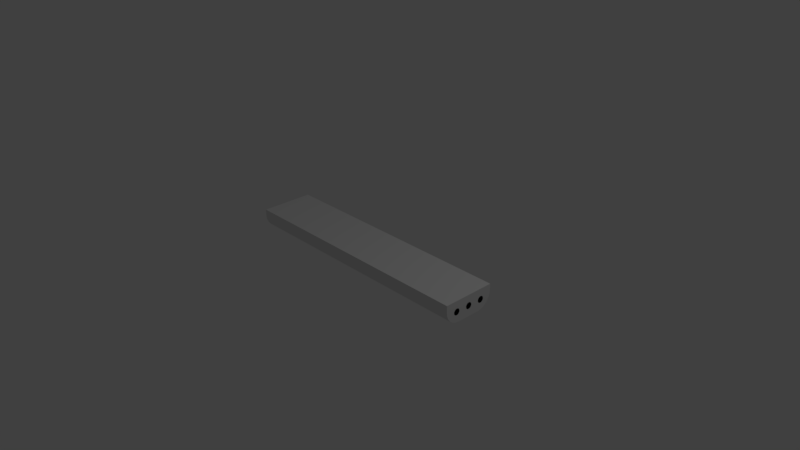# Source: n_on3.blend  (saved by Blender 2.79.0; exported with 4.5.12 LTS)
import bpy
from mathutils import Matrix  # noqa: F401  (used for matrix-valued properties, if any)

bpy.ops.wm.read_factory_settings(use_empty=True)
scene = bpy.context.scene
scene.name = 'Scene'

# ---- collections
col_collection_1 = bpy.data.collections.new('Collection 1'); scene.collection.children.link(col_collection_1)

# ---- world
world_world = bpy.data.worlds.new('World'); scene.world = world_world
world_world.color = (0.05088, 0.05088, 0.05088)
world_world.use_sun_shadow = False
world_world.sun_shadow_jitter_overblur = 0.0
world_world.cycles.sampling_method = 'MANUAL'

# ---- cameras
cam_camera = bpy.data.cameras.new('Camera')
cam_camera.clip_end = 100.0
cam_camera.lens = 35.0
cam_camera.sensor_width = 32.0
cam_camera.sensor_height = 18.0
cam_camera.ortho_scale = 7.314
cam_camera.dof.focus_distance = 0.0
cam_camera.dof.aperture_fstop = 128.0

# ---- lights
light_lamp = bpy.data.lights.new('Lamp', 'POINT')
light_lamp.transmission_factor = 0.0
light_lamp.cutoff_distance = 30.0
light_lamp.energy = 100.0
light_lamp.shadow_buffer_clip_start = 1.001
light_lamp.shadow_soft_size = 0.1
light_lamp.shadow_maximum_resolution = 0.006
light_lamp.use_absolute_resolution = True

# ---- meshes
me_cube_001 = bpy.data.meshes.new('Cube.001')
me_cube_001.from_pydata([(-1.735, -0.3653, 0.1468), (-1.735, 0.3653, 0.1468), (1.735, -0.3653, 0.1468), (1.735, 0.3653, 0.1468), (-1.735, -0.1595, -0.1468), (-1.735, -0.3653, 0.05907), (-1.735, -0.2128, -0.1398), (-1.735, -0.2624, -0.1192), (-1.735, -0.3051, -0.0865), (-1.735, -0.3378, -0.04387), (-1.735, -0.3583, 0.005783), (-1.735, 0.3653, 0.05907), (-1.735, 0.1595, -0.1468), (-1.735, 0.3583, 0.005783), (-1.735, 0.3378, -0.04387), (-1.735, 0.3051, -0.0865), (-1.735, 0.2624, -0.1192), (-1.735, 0.2128, -0.1398), (1.735, -0.3653, 0.05907), (1.735, -0.1595, -0.1468), (1.735, -0.3583, 0.005783), (1.735, -0.3378, -0.04387), (1.735, -0.3051, -0.0865), (1.735, -0.2624, -0.1192), (1.735, -0.2128, -0.1398), (1.735, 0.1595, -0.1468), (1.735, 0.3653, 0.05907), (1.735, 0.2128, -0.1398), (1.735, 0.2624, -0.1192), (1.735, 0.3051, -0.0865), (1.735, 0.3378, -0.04387), (1.735, 0.3583, 0.005783), (1.712, 0.0371, -1.421e-08), (-1.712, 0.0371, -9.69e-09), (-1.712, -0.1618, -9.69e-09), (1.712, -0.1618, -1.421e-08), (-1.712, -0.1625, -0.007401), (1.712, -0.1625, -0.007401), (-1.712, -0.1647, -0.01452), (1.712, -0.1647, -0.01452), (-1.712, -0.1682, -0.02108), (1.712, -0.1682, -0.02108), (-1.712, -0.1729, -0.02682), (1.712, -0.1729, -0.02682), (-1.712, -0.1787, -0.03154), (1.712, -0.1787, -0.03154), (-1.712, -0.1852, -0.03505), (1.712, -0.1852, -0.03505), (-1.712, -0.1923, -0.03721), (1.712, -0.1923, -0.03721), (-1.712, -0.1997, -0.03793), (1.712, -0.1997, -0.03793), (-1.712, -0.2071, -0.03721), (1.712, -0.2071, -0.03721), (-1.712, -0.2142, -0.03505), (1.712, -0.2142, -0.03505), (-1.712, -0.2208, -0.03154), (1.712, -0.2208, -0.03154), (-1.712, -0.2266, -0.02682), (1.712, -0.2266, -0.02682), (-1.712, -0.2313, -0.02108), (1.712, -0.2313, -0.02108), (-1.712, -0.2348, -0.01452), (1.712, -0.2348, -0.01452), (-1.712, -0.2369, -0.007401), (1.712, -0.2369, -0.007401), (-1.712, -0.2377, -9.69e-09), (1.712, -0.2377, -1.195e-08), (-1.712, -0.2369, 0.007401), (1.712, -0.2369, 0.007401), (-1.712, -0.2348, 0.01452), (1.712, -0.2348, 0.01452), (-1.712, -0.2313, 0.02108), (1.712, -0.2313, 0.02108), (-1.712, -0.2266, 0.02682), (1.712, -0.2266, 0.02682), (-1.712, -0.2208, 0.03154), (1.712, -0.2208, 0.03154), (-1.712, -0.2142, 0.03505), (1.712, -0.2142, 0.03505), (-1.712, -0.2071, 0.03721), (1.712, -0.2071, 0.03721), (-1.712, -0.1997, 0.03793), (1.712, -0.1997, 0.03793), (-1.712, -0.1923, 0.03721), (1.712, -0.1923, 0.03721), (-1.712, -0.1852, 0.03505), (1.712, -0.1852, 0.03505), (-1.712, -0.1787, 0.03154), (1.712, -0.1787, 0.03154), (-1.712, -0.1729, 0.02682), (1.712, -0.1729, 0.02682), (-1.712, -0.1682, 0.02108), (1.712, -0.1682, 0.02108), (-1.712, -0.1647, 0.01452), (1.712, -0.1647, 0.01452), (-1.712, -0.1625, 0.007401), (1.712, -0.1625, 0.007401), (-1.712, 0.03637, -0.007401), (1.712, 0.03637, -0.007401), (-1.712, 0.03421, -0.01452), (1.712, 0.03421, -0.01452), (-1.712, 0.03071, -0.02108), (1.712, 0.03071, -0.02108), (-1.712, 0.02599, -0.02682), (1.712, 0.02599, -0.02682), (-1.712, 0.02024, -0.03154), (1.712, 0.02024, -0.03154), (-1.712, 0.01368, -0.03505), (1.712, 0.01368, -0.03505), (-1.712, 0.006566, -0.03721), (1.712, 0.006566, -0.03721), (-1.712, -0.0008343, -0.03793), (1.712, -0.0008343, -0.03793), (-1.712, -0.008235, -0.03721), (1.712, -0.008235, -0.03721), (-1.712, -0.01535, -0.03505), (1.712, -0.01535, -0.03505), (-1.712, -0.02191, -0.03154), (1.712, -0.02191, -0.03154), (-1.712, -0.02766, -0.02682), (1.712, -0.02766, -0.02682), (-1.712, -0.03238, -0.02108), (1.712, -0.03238, -0.02108), (-1.712, -0.03588, -0.01452), (1.712, -0.03588, -0.01452), (-1.712, -0.03804, -0.007401), (1.712, -0.03804, -0.007401), (-1.712, -0.03877, -9.69e-09), (1.712, -0.03877, -1.195e-08), (-1.712, -0.03804, 0.007401), (1.712, -0.03804, 0.007401), (-1.712, -0.03588, 0.01452), (1.712, -0.03588, 0.01452), (-1.712, -0.03238, 0.02108), (1.712, -0.03238, 0.02108), (-1.712, -0.02766, 0.02682), (1.712, -0.02766, 0.02682), (-1.712, -0.02191, 0.03154), (1.712, -0.02191, 0.03154), (-1.712, -0.01535, 0.03505), (1.712, -0.01535, 0.03505), (-1.712, -0.008235, 0.03721), (1.712, -0.008235, 0.03721), (-1.712, -0.0008343, 0.03793), (1.712, -0.0008343, 0.03793), (-1.712, 0.006566, 0.03721), (1.712, 0.006566, 0.03721), (-1.712, 0.01368, 0.03505), (1.712, 0.01368, 0.03505), (-1.712, 0.02024, 0.03154), (1.712, 0.02024, 0.03154), (-1.712, 0.02599, 0.02682), (1.712, 0.02599, 0.02682), (-1.712, 0.03071, 0.02108), (1.712, 0.03071, 0.02108), (-1.712, 0.03421, 0.01452), (1.712, 0.03421, 0.01452), (-1.712, 0.03637, 0.007401), (1.712, 0.03637, 0.007401), (1.712, 0.2397, -1.421e-08), (-1.712, 0.2397, -9.69e-09), (-1.712, 0.239, -0.007401), (1.712, 0.239, -0.007401), (-1.712, 0.2369, -0.01452), (1.712, 0.2369, -0.01452), (-1.712, 0.2334, -0.02108), (1.712, 0.2334, -0.02108), (-1.712, 0.2286, -0.02682), (1.712, 0.2286, -0.02682), (-1.712, 0.2229, -0.03154), (1.712, 0.2229, -0.03154), (-1.712, 0.2163, -0.03505), (1.712, 0.2163, -0.03505), (-1.712, 0.2092, -0.03721), (1.712, 0.2092, -0.03721), (-1.712, 0.2018, -0.03793), (1.712, 0.2018, -0.03793), (-1.712, 0.1944, -0.03721), (1.712, 0.1944, -0.03721), (-1.712, 0.1873, -0.03505), (1.712, 0.1873, -0.03505), (-1.712, 0.1807, -0.03154), (1.712, 0.1807, -0.03154), (-1.712, 0.175, -0.02682), (1.712, 0.175, -0.02682), (-1.712, 0.1703, -0.02108), (1.712, 0.1703, -0.02108), (-1.712, 0.1668, -0.01452), (1.712, 0.1668, -0.01452), (-1.712, 0.1646, -0.007401), (1.712, 0.1646, -0.007401), (-1.712, 0.1639, -9.69e-09), (1.712, 0.1639, -1.195e-08), (-1.712, 0.1646, 0.007401), (1.712, 0.1646, 0.007401), (-1.712, 0.1668, 0.01452), (1.712, 0.1668, 0.01452), (-1.712, 0.1703, 0.02108), (1.712, 0.1703, 0.02108), (-1.712, 0.175, 0.02682), (1.712, 0.175, 0.02682), (-1.712, 0.1807, 0.03154), (1.712, 0.1807, 0.03154), (-1.712, 0.1873, 0.03505), (1.712, 0.1873, 0.03505), (-1.712, 0.1944, 0.03721), (1.712, 0.1944, 0.03721), (-1.712, 0.2018, 0.03793), (1.712, 0.2018, 0.03793), (-1.712, 0.2092, 0.03721), (1.712, 0.2092, 0.03721), (-1.712, 0.2163, 0.03505), (1.712, 0.2163, 0.03505), (-1.712, 0.2229, 0.03154), (1.712, 0.2229, 0.03154), (-1.712, 0.2286, 0.02682), (1.712, 0.2286, 0.02682), (-1.712, 0.2334, 0.02108), (1.712, 0.2334, 0.02108), (-1.712, 0.2369, 0.01452), (1.712, 0.2369, 0.01452), (-1.712, 0.239, 0.007401), (1.712, 0.239, 0.007401), (1.735, 0.0436, 0.008672), (1.703, 0.0436, 0.008672), (1.735, 0.04107, 0.01701), (1.703, 0.04107, 0.01701), (1.735, 0.03696, 0.0247), (1.703, 0.03696, 0.0247), (1.735, 0.03143, 0.03143), (1.703, 0.03143, 0.03143), (1.735, 0.0247, 0.03696), (1.703, 0.0247, 0.03696), (1.735, 0.01701, 0.04107), (1.703, 0.01701, 0.04107), (1.735, 0.008672, 0.0436), (1.703, 0.008672, 0.0436), (1.735, 3.281e-07, 0.04445), (1.703, 3.162e-07, 0.04445), (1.735, -0.008672, 0.0436), (1.703, -0.008672, 0.0436), (1.735, -0.01701, 0.04107), (1.703, -0.01701, 0.04107), (1.735, -0.0247, 0.03696), (1.703, -0.0247, 0.03696), (1.735, -0.03143, 0.03143), (1.703, -0.03143, 0.03143), (1.735, -0.03696, 0.0247), (1.703, -0.03696, 0.0247), (1.735, -0.04107, 0.01701), (1.703, -0.04107, 0.01701), (1.735, -0.0436, 0.008672), (1.703, -0.0436, 0.008672), (1.735, -0.04445, -1.376e-07), (1.703, -0.04445, -1.334e-07), (1.735, -0.0436, -0.008672), (1.703, -0.0436, -0.008672), (1.735, -0.04107, -0.01701), (1.703, -0.04107, -0.01701), (1.735, -0.03696, -0.0247), (1.703, -0.03696, -0.0247), (1.735, -0.03143, -0.03143), (1.703, -0.03143, -0.03143), (1.735, -0.0247, -0.03696), (1.703, -0.0247, -0.03696), (1.735, -0.01701, -0.04107), (1.703, -0.01701, -0.04107), (1.735, -0.008672, -0.0436), (1.703, -0.008672, -0.0436), (1.735, 3.005e-07, -0.04445), (1.703, 2.885e-07, -0.04445), (1.735, 0.008672, -0.0436), (1.703, 0.008672, -0.0436), (1.735, 0.01701, -0.04107), (1.703, 0.01701, -0.04107), (1.735, 0.0247, -0.03696), (1.703, 0.0247, -0.03696), (1.735, 0.03143, -0.03143), (1.703, 0.03143, -0.03143), (1.735, 0.03696, -0.0247), (1.703, 0.03696, -0.0247), (1.735, 0.04107, -0.01701), (1.703, 0.04107, -0.01701), (1.735, 0.0436, -0.008672), (1.703, 0.0436, -0.008672), (1.735, 0.04445, -1.251e-07), (1.703, 0.04445, -1.209e-07), (1.703, -0.1564, 0.008672), (1.735, -0.1564, 0.008672), (1.735, -0.1589, 0.01701), (1.703, -0.1589, 0.01701), (1.735, -0.163, 0.0247), (1.703, -0.163, 0.0247), (1.735, -0.1686, 0.03143), (1.703, -0.1686, 0.03143), (1.735, -0.1753, 0.03696), (1.703, -0.1753, 0.03696), (1.735, -0.183, 0.04107), (1.703, -0.183, 0.04107), (1.735, -0.1913, 0.0436), (1.703, -0.1913, 0.0436), (1.735, -0.2, 0.04445), (1.703, -0.2, 0.04445), (1.735, -0.2087, 0.0436), (1.703, -0.2087, 0.0436), (1.735, -0.217, 0.04107), (1.703, -0.217, 0.04107), (1.735, -0.2247, 0.03696), (1.703, -0.2247, 0.03696), (1.735, -0.2314, 0.03143), (1.703, -0.2314, 0.03143), (1.735, -0.237, 0.0247), (1.703, -0.237, 0.0247), (1.735, -0.2411, 0.01701), (1.703, -0.2411, 0.01701), (1.735, -0.2436, 0.008672), (1.703, -0.2436, 0.008672), (1.735, -0.2444, -1.376e-07), (1.703, -0.2444, -1.334e-07), (1.735, -0.2436, -0.008672), (1.703, -0.2436, -0.008672), (1.735, -0.2411, -0.01701), (1.703, -0.2411, -0.01701), (1.735, -0.237, -0.0247), (1.703, -0.237, -0.0247), (1.735, -0.2314, -0.03143), (1.703, -0.2314, -0.03143), (1.735, -0.2247, -0.03696), (1.703, -0.2247, -0.03696), (1.735, -0.217, -0.04107), (1.703, -0.217, -0.04107), (1.735, -0.2087, -0.0436), (1.703, -0.2087, -0.0436), (1.735, -0.2, -0.04445), (1.703, -0.2, -0.04445), (1.735, -0.1913, -0.0436), (1.703, -0.1913, -0.0436), (1.735, -0.183, -0.04107), (1.703, -0.183, -0.04107), (1.735, -0.1753, -0.03696), (1.703, -0.1753, -0.03696), (1.735, -0.1686, -0.03143), (1.703, -0.1686, -0.03143), (1.735, -0.163, -0.0247), (1.703, -0.163, -0.0247), (1.735, -0.1589, -0.01701), (1.703, -0.1589, -0.01701), (1.735, -0.1564, -0.008672), (1.703, -0.1564, -0.008672), (1.735, -0.1555, -1.251e-07), (1.703, -0.1555, -1.209e-07), (1.703, 0.2455, 0.008672), (1.735, 0.2455, 0.008672), (1.735, 0.2429, 0.01701), (1.703, 0.2429, 0.01701), (1.735, 0.2388, 0.0247), (1.703, 0.2388, 0.0247), (1.735, 0.2333, 0.03143), (1.703, 0.2333, 0.03143), (1.735, 0.2266, 0.03696), (1.703, 0.2266, 0.03696), (1.735, 0.2189, 0.04107), (1.703, 0.2189, 0.04107), (1.735, 0.2105, 0.0436), (1.703, 0.2105, 0.0436), (1.735, 0.2019, 0.04445), (1.703, 0.2019, 0.04445), (1.735, 0.1932, 0.0436), (1.703, 0.1932, 0.0436), (1.735, 0.1849, 0.04107), (1.703, 0.1849, 0.04107), (1.735, 0.1772, 0.03696), (1.703, 0.1772, 0.03696), (1.735, 0.1704, 0.03143), (1.703, 0.1704, 0.03143), (1.735, 0.1649, 0.0247), (1.703, 0.1649, 0.0247), (1.735, 0.1608, 0.01701), (1.703, 0.1608, 0.01701), (1.735, 0.1583, 0.008672), (1.703, 0.1583, 0.008672), (1.735, 0.1574, -1.376e-07), (1.703, 0.1574, -1.334e-07), (1.735, 0.1583, -0.008672), (1.703, 0.1583, -0.008672), (1.735, 0.1608, -0.01701), (1.703, 0.1608, -0.01701), (1.735, 0.1649, -0.0247), (1.703, 0.1649, -0.0247), (1.735, 0.1704, -0.03143), (1.703, 0.1704, -0.03143), (1.735, 0.1772, -0.03696), (1.703, 0.1772, -0.03696), (1.735, 0.1849, -0.04107), (1.703, 0.1849, -0.04107), (1.735, 0.1932, -0.0436), (1.703, 0.1932, -0.0436), (1.735, 0.2019, -0.04445), (1.703, 0.2019, -0.04445), (1.735, 0.2105, -0.0436), (1.703, 0.2105, -0.0436), (1.735, 0.2189, -0.04107), (1.703, 0.2189, -0.04107), (1.735, 0.2266, -0.03696), (1.703, 0.2266, -0.03696), (1.735, 0.2333, -0.03143), (1.703, 0.2333, -0.03143), (1.735, 0.2388, -0.0247), (1.703, 0.2388, -0.0247), (1.735, 0.2429, -0.01701), (1.703, 0.2429, -0.01701), (1.735, 0.2455, -0.008672), (1.703, 0.2455, -0.008672), (1.735, 0.2463, -1.251e-07), (1.703, 0.2463, -1.209e-07), (1.735, 0.0436, 0.008672), (1.703, 0.0436, 0.008672), (1.735, 0.04107, 0.01701), (1.703, 0.04107, 0.01701), (1.735, 0.03696, 0.0247), (1.703, 0.03696, 0.0247), (1.735, 0.03143, 0.03143), (1.703, 0.03143, 0.03143), (1.735, 0.0247, 0.03696), (1.703, 0.0247, 0.03696), (1.735, 0.01701, 0.04107), (1.703, 0.01701, 0.04107), (1.735, 0.008672, 0.0436), (1.703, 0.008672, 0.0436), (1.735, 3.281e-07, 0.04445), (1.703, 3.162e-07, 0.04445), (1.735, -0.008672, 0.0436), (1.703, -0.008672, 0.0436), (1.735, -0.01701, 0.04107), (1.703, -0.01701, 0.04107), (1.735, -0.0247, 0.03696), (1.703, -0.0247, 0.03696), (1.735, -0.03143, 0.03143), (1.703, -0.03143, 0.03143), (1.735, -0.03696, 0.0247), (1.703, -0.03696, 0.0247), (1.735, -0.04107, 0.01701), (1.703, -0.04107, 0.01701), (1.735, -0.0436, 0.008672), (1.703, -0.0436, 0.008672), (1.735, -0.04445, -1.376e-07), (1.703, -0.04445, -1.334e-07), (1.735, -0.0436, -0.008672), (1.703, -0.0436, -0.008672), (1.735, -0.04107, -0.01701), (1.703, -0.04107, -0.01701), (1.735, -0.03696, -0.0247), (1.703, -0.03696, -0.0247), (1.735, -0.03143, -0.03143), (1.703, -0.03143, -0.03143), (1.735, -0.0247, -0.03696), (1.703, -0.0247, -0.03696), (1.735, -0.01701, -0.04107), (1.703, -0.01701, -0.04107), (1.735, -0.008672, -0.0436), (1.703, -0.008672, -0.0436), (1.735, 3.005e-07, -0.04445), (1.703, 2.885e-07, -0.04445), (1.735, 0.008672, -0.0436), (1.703, 0.008672, -0.0436), (1.735, 0.01701, -0.04107), (1.703, 0.01701, -0.04107), (1.735, 0.0247, -0.03696), (1.703, 0.0247, -0.03696), (1.735, 0.03143, -0.03143), (1.703, 0.03143, -0.03143), (1.735, 0.03696, -0.0247), (1.703, 0.03696, -0.0247), (1.735, 0.04107, -0.01701), (1.703, 0.04107, -0.01701), (1.735, 0.0436, -0.008672), (1.703, 0.0436, -0.008672), (1.735, 0.04445, -1.251e-07), (1.703, 0.04445, -1.209e-07), (1.703, -0.1564, 0.008672), (1.735, -0.1564, 0.008672), (1.735, -0.1589, 0.01701), (1.703, -0.1589, 0.01701), (1.735, -0.163, 0.0247), (1.703, -0.163, 0.0247), (1.735, -0.1686, 0.03143), (1.703, -0.1686, 0.03143), (1.735, -0.1753, 0.03696), (1.703, -0.1753, 0.03696), (1.735, -0.183, 0.04107), (1.703, -0.183, 0.04107), (1.735, -0.1913, 0.0436), (1.703, -0.1913, 0.0436), (1.735, -0.2, 0.04445), (1.703, -0.2, 0.04445), (1.735, -0.2087, 0.0436), (1.703, -0.2087, 0.0436), (1.735, -0.217, 0.04107), (1.703, -0.217, 0.04107), (1.735, -0.2247, 0.03696), (1.703, -0.2247, 0.03696), (1.735, -0.2314, 0.03143), (1.703, -0.2314, 0.03143), (1.735, -0.237, 0.0247), (1.703, -0.237, 0.0247), (1.735, -0.2411, 0.01701), (1.703, -0.2411, 0.01701), (1.735, -0.2436, 0.008672), (1.703, -0.2436, 0.008672), (1.735, -0.2444, -1.376e-07), (1.703, -0.2444, -1.334e-07), (1.735, -0.2436, -0.008672), (1.703, -0.2436, -0.008672), (1.735, -0.2411, -0.01701), (1.703, -0.2411, -0.01701), (1.735, -0.237, -0.0247), (1.703, -0.237, -0.0247), (1.735, -0.2314, -0.03143), (1.703, -0.2314, -0.03143), (1.735, -0.2247, -0.03696), (1.703, -0.2247, -0.03696), (1.735, -0.217, -0.04107), (1.703, -0.217, -0.04107), (1.735, -0.2087, -0.0436), (1.703, -0.2087, -0.0436), (1.735, -0.2, -0.04445), (1.703, -0.2, -0.04445), (1.735, -0.1913, -0.0436), (1.703, -0.1913, -0.0436), (1.735, -0.183, -0.04107), (1.703, -0.183, -0.04107), (1.735, -0.1753, -0.03696), (1.703, -0.1753, -0.03696), (1.735, -0.1686, -0.03143), (1.703, -0.1686, -0.03143), (1.735, -0.163, -0.0247), (1.703, -0.163, -0.0247), (1.735, -0.1589, -0.01701), (1.703, -0.1589, -0.01701), (1.735, -0.1564, -0.008672), (1.703, -0.1564, -0.008672), (1.735, -0.1555, -1.251e-07), (1.703, -0.1555, -1.209e-07), (1.703, 0.2455, 0.008672), (1.735, 0.2455, 0.008672), (1.735, 0.2429, 0.01701), (1.703, 0.2429, 0.01701), (1.735, 0.2388, 0.0247), (1.703, 0.2388, 0.0247), (1.735, 0.2333, 0.03143), (1.703, 0.2333, 0.03143), (1.735, 0.2266, 0.03696), (1.703, 0.2266, 0.03696), (1.735, 0.2189, 0.04107), (1.703, 0.2189, 0.04107), (1.735, 0.2105, 0.0436), (1.703, 0.2105, 0.0436), (1.735, 0.2019, 0.04445), (1.703, 0.2019, 0.04445), (1.735, 0.1932, 0.0436), (1.703, 0.1932, 0.0436), (1.735, 0.1849, 0.04107), (1.703, 0.1849, 0.04107), (1.735, 0.1772, 0.03696), (1.703, 0.1772, 0.03696), (1.735, 0.1704, 0.03143), (1.703, 0.1704, 0.03143), (1.735, 0.1649, 0.0247), (1.703, 0.1649, 0.0247), (1.735, 0.1608, 0.01701), (1.703, 0.1608, 0.01701), (1.735, 0.1583, 0.008672), (1.703, 0.1583, 0.008672), (1.735, 0.1574, -1.376e-07), (1.703, 0.1574, -1.334e-07), (1.735, 0.1583, -0.008672), (1.703, 0.1583, -0.008672), (1.735, 0.1608, -0.01701), (1.703, 0.1608, -0.01701), (1.735, 0.1649, -0.0247), (1.703, 0.1649, -0.0247), (1.735, 0.1704, -0.03143), (1.703, 0.1704, -0.03143), (1.735, 0.1772, -0.03696), (1.703, 0.1772, -0.03696), (1.735, 0.1849, -0.04107), (1.703, 0.1849, -0.04107), (1.735, 0.1932, -0.0436), (1.703, 0.1932, -0.0436), (1.735, 0.2019, -0.04445), (1.703, 0.2019, -0.04445), (1.735, 0.2105, -0.0436), (1.703, 0.2105, -0.0436), (1.735, 0.2189, -0.04107), (1.703, 0.2189, -0.04107), (1.735, 0.2266, -0.03696), (1.703, 0.2266, -0.03696), (1.735, 0.2333, -0.03143), (1.703, 0.2333, -0.03143), (1.735, 0.2388, -0.0247), (1.703, 0.2388, -0.0247), (1.735, 0.2429, -0.01701), (1.703, 0.2429, -0.01701), (1.735, 0.2455, -0.008672), (1.703, 0.2455, -0.008672), (1.735, 0.2463, -1.251e-07), (1.703, 0.2463, -1.209e-07), (-1.703, 0.0436, 0.008672), (-1.734, 0.0436, 0.008672), (-1.703, 0.04107, 0.01701), (-1.734, 0.04107, 0.01701), (-1.703, 0.03696, 0.0247), (-1.734, 0.03696, 0.0247), (-1.703, 0.03143, 0.03143), (-1.734, 0.03143, 0.03143), (-1.703, 0.0247, 0.03696), (-1.734, 0.0247, 0.03696), (-1.703, 0.01701, 0.04107), (-1.734, 0.01701, 0.04107), (-1.703, 0.008672, 0.0436), (-1.734, 0.008672, 0.0436), (-1.703, 3.281e-07, 0.04445), (-1.734, 3.162e-07, 0.04445), (-1.703, -0.008672, 0.0436), (-1.734, -0.008672, 0.0436), (-1.703, -0.01701, 0.04107), (-1.734, -0.01701, 0.04107), (-1.703, -0.0247, 0.03696), (-1.734, -0.0247, 0.03696), (-1.703, -0.03143, 0.03143), (-1.734, -0.03143, 0.03143), (-1.703, -0.03696, 0.0247), (-1.734, -0.03696, 0.0247), (-1.703, -0.04107, 0.01701), (-1.734, -0.04107, 0.01701), (-1.703, -0.0436, 0.008672), (-1.734, -0.0436, 0.008672), (-1.703, -0.04445, -1.376e-07), (-1.734, -0.04445, -1.334e-07), (-1.703, -0.0436, -0.008672), (-1.734, -0.0436, -0.008672), (-1.703, -0.04107, -0.01701), (-1.734, -0.04107, -0.01701), (-1.703, -0.03696, -0.0247), (-1.734, -0.03696, -0.0247), (-1.703, -0.03143, -0.03143), (-1.734, -0.03143, -0.03143), (-1.703, -0.0247, -0.03696), (-1.734, -0.0247, -0.03696), (-1.703, -0.01701, -0.04107), (-1.734, -0.01701, -0.04107), (-1.703, -0.008672, -0.0436), (-1.734, -0.008672, -0.0436), (-1.703, 3.005e-07, -0.04445), (-1.734, 2.885e-07, -0.04445), (-1.703, 0.008672, -0.0436), (-1.734, 0.008672, -0.0436), (-1.703, 0.01701, -0.04107), (-1.734, 0.01701, -0.04107), (-1.703, 0.0247, -0.03696), (-1.734, 0.0247, -0.03696), (-1.703, 0.03143, -0.03143), (-1.734, 0.03143, -0.03143), (-1.703, 0.03696, -0.0247), (-1.734, 0.03696, -0.0247), (-1.703, 0.04107, -0.01701), (-1.734, 0.04107, -0.01701), (-1.703, 0.0436, -0.008672), (-1.734, 0.0436, -0.008672), (-1.703, 0.04445, -1.251e-07), (-1.734, 0.04445, -1.209e-07), (-1.734, -0.1564, 0.008672), (-1.703, -0.1564, 0.008672), (-1.703, -0.1589, 0.01701), (-1.734, -0.1589, 0.01701), (-1.703, -0.163, 0.0247), (-1.734, -0.163, 0.0247), (-1.703, -0.1686, 0.03143), (-1.734, -0.1686, 0.03143), (-1.703, -0.1753, 0.03696), (-1.734, -0.1753, 0.03696), (-1.703, -0.183, 0.04107), (-1.734, -0.183, 0.04107), (-1.703, -0.1913, 0.0436), (-1.734, -0.1913, 0.0436), (-1.703, -0.2, 0.04445), (-1.734, -0.2, 0.04445), (-1.703, -0.2087, 0.0436), (-1.734, -0.2087, 0.0436), (-1.703, -0.217, 0.04107), (-1.734, -0.217, 0.04107), (-1.703, -0.2247, 0.03696), (-1.734, -0.2247, 0.03696), (-1.703, -0.2314, 0.03143), (-1.734, -0.2314, 0.03143), (-1.703, -0.237, 0.0247), (-1.734, -0.237, 0.0247), (-1.703, -0.2411, 0.01701), (-1.734, -0.2411, 0.01701), (-1.703, -0.2436, 0.008672), (-1.734, -0.2436, 0.008672), (-1.703, -0.2444, -1.376e-07), (-1.734, -0.2444, -1.334e-07), (-1.703, -0.2436, -0.008672), (-1.734, -0.2436, -0.008672), (-1.703, -0.2411, -0.01701), (-1.734, -0.2411, -0.01701), (-1.703, -0.237, -0.0247), (-1.734, -0.237, -0.0247), (-1.703, -0.2314, -0.03143), (-1.734, -0.2314, -0.03143), (-1.703, -0.2247, -0.03696), (-1.734, -0.2247, -0.03696), (-1.703, -0.217, -0.04107), (-1.734, -0.217, -0.04107), (-1.703, -0.2087, -0.0436), (-1.734, -0.2087, -0.0436), (-1.703, -0.2, -0.04445), (-1.734, -0.2, -0.04445), (-1.703, -0.1913, -0.0436), (-1.734, -0.1913, -0.0436), (-1.703, -0.183, -0.04107), (-1.734, -0.183, -0.04107), (-1.703, -0.1753, -0.03696), (-1.734, -0.1753, -0.03696), (-1.703, -0.1686, -0.03143), (-1.734, -0.1686, -0.03143), (-1.703, -0.163, -0.0247), (-1.734, -0.163, -0.0247), (-1.703, -0.1589, -0.01701), (-1.734, -0.1589, -0.01701), (-1.703, -0.1564, -0.008672), (-1.734, -0.1564, -0.008672), (-1.703, -0.1555, -1.251e-07), (-1.734, -0.1555, -1.209e-07), (-1.734, 0.2455, 0.008672), (-1.703, 0.2455, 0.008672), (-1.703, 0.2429, 0.01701), (-1.734, 0.2429, 0.01701), (-1.703, 0.2388, 0.0247), (-1.734, 0.2388, 0.0247), (-1.703, 0.2333, 0.03143), (-1.734, 0.2333, 0.03143), (-1.703, 0.2266, 0.03696), (-1.734, 0.2266, 0.03696), (-1.703, 0.2189, 0.04107), (-1.734, 0.2189, 0.04107), (-1.703, 0.2105, 0.0436), (-1.734, 0.2105, 0.0436), (-1.703, 0.2019, 0.04445), (-1.734, 0.2019, 0.04445), (-1.703, 0.1932, 0.0436), (-1.734, 0.1932, 0.0436), (-1.703, 0.1849, 0.04107), (-1.734, 0.1849, 0.04107), (-1.703, 0.1772, 0.03696), (-1.734, 0.1772, 0.03696), (-1.703, 0.1704, 0.03143), (-1.734, 0.1704, 0.03143), (-1.703, 0.1649, 0.0247), (-1.734, 0.1649, 0.0247), (-1.703, 0.1608, 0.01701), (-1.734, 0.1608, 0.01701), (-1.703, 0.1583, 0.008672), (-1.734, 0.1583, 0.008672), (-1.703, 0.1574, -1.376e-07), (-1.734, 0.1574, -1.334e-07), (-1.703, 0.1583, -0.008672), (-1.734, 0.1583, -0.008672), (-1.703, 0.1608, -0.01701), (-1.734, 0.1608, -0.01701), (-1.703, 0.1649, -0.0247), (-1.734, 0.1649, -0.0247), (-1.703, 0.1704, -0.03143), (-1.734, 0.1704, -0.03143), (-1.703, 0.1772, -0.03696), (-1.734, 0.1772, -0.03696), (-1.703, 0.1849, -0.04107), (-1.734, 0.1849, -0.04107), (-1.703, 0.1932, -0.0436), (-1.734, 0.1932, -0.0436), (-1.703, 0.2019, -0.04445), (-1.734, 0.2019, -0.04445), (-1.703, 0.2105, -0.0436), (-1.734, 0.2105, -0.0436), (-1.703, 0.2189, -0.04107), (-1.734, 0.2189, -0.04107), (-1.703, 0.2266, -0.03696), (-1.734, 0.2266, -0.03696), (-1.703, 0.2333, -0.03143), (-1.734, 0.2333, -0.03143), (-1.703, 0.2388, -0.0247), (-1.734, 0.2388, -0.0247), (-1.703, 0.2429, -0.01701), (-1.734, 0.2429, -0.01701), (-1.703, 0.2455, -0.008672), (-1.734, 0.2455, -0.008672), (-1.703, 0.2463, -1.251e-07), (-1.734, 0.2463, -1.209e-07)], [], [(18, 2, 0, 5), (25, 27, 28, 29, 30, 31, 26, 3, 2, 18, 20, 21, 22, 23, 24, 19), (11, 1, 3, 26), (4, 6, 7, 8, 9, 10, 5, 0, 1, 11, 13, 14, 15, 16, 17, 12), (3, 1, 0, 2), (25, 12, 17, 27), (27, 17, 16, 28), (28, 16, 15, 29), (29, 15, 14, 30), (30, 14, 13, 31), (31, 13, 11, 26), (4, 19, 24, 6), (6, 24, 23, 7), (7, 23, 22, 8), (8, 22, 21, 9), (9, 21, 20, 10), (10, 20, 18, 5), (12, 25, 19, 4), (166, 167, 169, 168), (99, 32, 159, 157, 155, 153, 151, 149, 147, 145, 143, 141, 139, 137, 135, 133, 131, 129, 127, 125, 123, 121, 119, 117, 115, 113, 111, 109, 107, 105, 103, 101), (34, 35, 37, 36), (161, 162, 164, 166, 168, 170, 172, 174, 176, 178, 180, 182, 184, 186, 188, 190, 192, 194, 196, 198, 200, 202, 204, 206, 208, 210, 212, 214, 216, 218, 220, 222), (154, 155, 157, 156), (36, 37, 39, 38), (170, 171, 173, 172), (152, 153, 155, 154), (38, 39, 41, 40), (172, 173, 175, 174), (150, 151, 153, 152), (40, 41, 43, 42), (174, 175, 177, 176), (148, 149, 151, 150), (42, 43, 45, 44), (176, 177, 179, 178), (146, 147, 149, 148), (44, 45, 47, 46), (178, 179, 181, 180), (144, 145, 147, 146), (46, 47, 49, 48), (180, 181, 183, 182), (142, 143, 145, 144), (48, 49, 51, 50), (182, 183, 185, 184), (140, 141, 143, 142), (50, 51, 53, 52), (184, 185, 187, 186), (138, 139, 141, 140), (52, 53, 55, 54), (186, 187, 189, 188), (136, 137, 139, 138), (54, 55, 57, 56), (188, 189, 191, 190), (134, 135, 137, 136), (56, 57, 59, 58), (190, 191, 193, 192), (132, 133, 135, 134), (58, 59, 61, 60), (192, 193, 195, 194), (130, 131, 133, 132), (60, 61, 63, 62), (194, 195, 197, 196), (128, 129, 131, 130), (62, 63, 65, 64), (196, 197, 199, 198), (126, 127, 129, 128), (64, 65, 67, 66), (198, 199, 201, 200), (124, 125, 127, 126), (66, 67, 69, 68), (200, 201, 203, 202), (122, 123, 125, 124), (68, 69, 71, 70), (202, 203, 205, 204), (120, 121, 123, 122), (70, 71, 73, 72), (204, 205, 207, 206), (118, 119, 121, 120), (72, 73, 75, 74), (206, 207, 209, 208), (116, 117, 119, 118), (74, 75, 77, 76), (208, 209, 211, 210), (114, 115, 117, 116), (76, 77, 79, 78), (210, 211, 213, 212), (112, 113, 115, 114), (78, 79, 81, 80), (212, 213, 215, 214), (110, 111, 113, 112), (80, 81, 83, 82), (214, 215, 217, 216), (108, 109, 111, 110), (82, 83, 85, 84), (216, 217, 219, 218), (106, 107, 109, 108), (84, 85, 87, 86), (218, 219, 221, 220), (104, 105, 107, 106), (86, 87, 89, 88), (163, 160, 223, 221, 219, 217, 215, 213, 211, 209, 207, 205, 203, 201, 199, 197, 195, 193, 191, 189, 187, 185, 183, 181, 179, 177, 175, 173, 171, 169, 167, 165), (102, 103, 105, 104), (88, 89, 91, 90), (33, 98, 100, 102, 104, 106, 108, 110, 112, 114, 116, 118, 120, 122, 124, 126, 128, 130, 132, 134, 136, 138, 140, 142, 144, 146, 148, 150, 152, 154, 156, 158), (100, 101, 103, 102), (90, 91, 93, 92), (158, 159, 32, 33), (98, 99, 101, 100), (92, 93, 95, 94), (37, 35, 97, 95, 93, 91, 89, 87, 85, 83, 81, 79, 77, 75, 73, 71, 69, 67, 65, 63, 61, 59, 57, 55, 53, 51, 49, 47, 45, 43, 41, 39), (33, 32, 99, 98), (94, 95, 97, 96), (168, 169, 171, 170), (156, 157, 159, 158), (96, 97, 35, 34), (34, 36, 38, 40, 42, 44, 46, 48, 50, 52, 54, 56, 58, 60, 62, 64, 66, 68, 70, 72, 74, 76, 78, 80, 82, 84, 86, 88, 90, 92, 94, 96), (164, 165, 167, 166), (222, 223, 160, 161), (162, 163, 165, 164), (161, 160, 163, 162), (220, 221, 223, 222), (225, 224, 286, 287), (393, 392, 390, 391), (267, 266, 264, 265), (242, 244, 246, 248, 250, 252, 254, 256, 258, 260, 262, 264, 266, 268, 270, 272, 274, 276, 278, 280, 282, 284, 286, 224, 226, 228, 230, 232, 234, 236, 238, 240), (293, 292, 290, 291), (269, 268, 266, 267), (327, 326, 324, 325), (247, 246, 244, 245), (375, 374, 372, 373), (227, 226, 224, 225), (379, 378, 376, 377), (301, 300, 298, 299), (245, 243, 241, 239, 237, 235, 233, 231, 229, 227, 225, 287, 285, 283, 281, 279, 277, 275, 273, 271, 269, 267, 265, 263, 261, 259, 257, 255, 253, 251, 249, 247), (337, 336, 334, 335), (271, 270, 268, 269), (288, 289, 350, 351), (249, 248, 246, 247), (389, 388, 386, 387), (229, 228, 226, 227), (395, 394, 392, 393), (345, 344, 342, 343), (329, 328, 326, 327), (315, 314, 312, 313), (273, 272, 270, 271), (331, 330, 328, 329), (251, 250, 248, 249), (361, 360, 358, 359), (231, 230, 228, 229), (387, 386, 384, 385), (323, 322, 320, 321), (309, 308, 306, 307), (295, 294, 292, 293), (275, 274, 272, 273), (306, 308, 310, 312, 314, 316, 318, 320, 322, 324, 326, 328, 330, 332, 334, 336, 338, 340, 342, 344, 346, 348, 350, 289, 290, 292, 294, 296, 298, 300, 302, 304), (253, 252, 250, 251), (355, 354, 353, 352), (233, 232, 230, 231), (373, 372, 370, 371), (303, 302, 300, 301), (357, 356, 354, 355), (339, 338, 336, 337), (277, 276, 274, 275), (333, 332, 330, 331), (255, 254, 252, 253), (369, 368, 366, 367), (235, 234, 232, 233), (359, 358, 356, 357), (347, 346, 344, 345), (391, 390, 388, 389), (317, 316, 314, 315), (279, 278, 276, 277), (311, 310, 308, 309), (257, 256, 254, 255), (405, 404, 402, 403), (237, 236, 234, 235), (370, 372, 374, 376, 378, 380, 382, 384, 386, 388, 390, 392, 394, 396, 398, 400, 402, 404, 406, 408, 410, 412, 414, 353, 354, 356, 358, 360, 362, 364, 366, 368), (325, 324, 322, 323), (365, 364, 362, 363), (297, 296, 294, 295), (281, 280, 278, 279), (291, 290, 289, 288), (259, 258, 256, 257), (373, 371, 369, 367, 365, 363, 361, 359, 357, 355, 352, 415, 413, 411, 409, 407, 405, 403, 401, 399, 397, 395, 393, 391, 389, 387, 385, 383, 381, 379, 377, 375), (239, 238, 236, 237), (367, 366, 364, 365), (305, 304, 302, 303), (401, 400, 398, 399), (341, 340, 338, 339), (283, 282, 280, 281), (309, 307, 305, 303, 301, 299, 297, 295, 293, 291, 288, 351, 349, 347, 345, 343, 341, 339, 337, 335, 333, 331, 329, 327, 325, 323, 321, 319, 317, 315, 313, 311), (261, 260, 258, 259), (413, 412, 410, 411), (241, 240, 238, 239), (403, 402, 400, 401), (349, 348, 346, 347), (352, 353, 414, 415), (319, 318, 316, 317), (285, 284, 282, 283), (335, 334, 332, 333), (263, 262, 260, 261), (383, 382, 380, 381), (243, 242, 240, 241), (397, 396, 394, 395), (351, 350, 348, 349), (409, 408, 406, 407), (299, 298, 296, 297), (287, 286, 284, 285), (313, 312, 310, 311), (265, 264, 262, 263), (399, 398, 396, 397), (321, 320, 318, 319), (411, 410, 408, 409), (307, 306, 304, 305), (415, 414, 412, 413), (245, 244, 242, 243), (381, 380, 378, 379), (343, 342, 340, 341), (363, 362, 360, 361), (377, 376, 374, 375), (385, 384, 382, 383), (371, 370, 368, 369), (407, 406, 404, 405), (417, 416, 478, 479), (585, 584, 582, 583), (459, 458, 456, 457), (434, 436, 438, 440, 442, 444, 446, 448, 450, 452, 454, 456, 458, 460, 462, 464, 466, 468, 470, 472, 474, 476, 478, 416, 418, 420, 422, 424, 426, 428, 430, 432), (485, 484, 482, 483), (461, 460, 458, 459), (519, 518, 516, 517), (439, 438, 436, 437), (567, 566, 564, 565), (419, 418, 416, 417), (571, 570, 568, 569), (493, 492, 490, 491), (437, 435, 433, 431, 429, 427, 425, 423, 421, 419, 417, 479, 477, 475, 473, 471, 469, 467, 465, 463, 461, 459, 457, 455, 453, 451, 449, 447, 445, 443, 441, 439), (529, 528, 526, 527), (463, 462, 460, 461), (480, 481, 542, 543), (441, 440, 438, 439), (581, 580, 578, 579), (421, 420, 418, 419), (587, 586, 584, 585), (537, 536, 534, 535), (521, 520, 518, 519), (507, 506, 504, 505), (465, 464, 462, 463), (523, 522, 520, 521), (443, 442, 440, 441), (553, 552, 550, 551), (423, 422, 420, 421), (579, 578, 576, 577), (515, 514, 512, 513), (501, 500, 498, 499), (487, 486, 484, 485), (467, 466, 464, 465), (498, 500, 502, 504, 506, 508, 510, 512, 514, 516, 518, 520, 522, 524, 526, 528, 530, 532, 534, 536, 538, 540, 542, 481, 482, 484, 486, 488, 490, 492, 494, 496), (445, 444, 442, 443), (547, 546, 545, 544), (425, 424, 422, 423), (565, 564, 562, 563), (495, 494, 492, 493), (549, 548, 546, 547), (531, 530, 528, 529), (469, 468, 466, 467), (525, 524, 522, 523), (447, 446, 444, 445), (561, 560, 558, 559), (427, 426, 424, 425), (551, 550, 548, 549), (539, 538, 536, 537), (583, 582, 580, 581), (509, 508, 506, 507), (471, 470, 468, 469), (503, 502, 500, 501), (449, 448, 446, 447), (597, 596, 594, 595), (429, 428, 426, 427), (562, 564, 566, 568, 570, 572, 574, 576, 578, 580, 582, 584, 586, 588, 590, 592, 594, 596, 598, 600, 602, 604, 606, 545, 546, 548, 550, 552, 554, 556, 558, 560), (517, 516, 514, 515), (557, 556, 554, 555), (489, 488, 486, 487), (473, 472, 470, 471), (483, 482, 481, 480), (451, 450, 448, 449), (565, 563, 561, 559, 557, 555, 553, 551, 549, 547, 544, 607, 605, 603, 601, 599, 597, 595, 593, 591, 589, 587, 585, 583, 581, 579, 577, 575, 573, 571, 569, 567), (431, 430, 428, 429), (559, 558, 556, 557), (497, 496, 494, 495), (593, 592, 590, 591), (533, 532, 530, 531), (475, 474, 472, 473), (501, 499, 497, 495, 493, 491, 489, 487, 485, 483, 480, 543, 541, 539, 537, 535, 533, 531, 529, 527, 525, 523, 521, 519, 517, 515, 513, 511, 509, 507, 505, 503), (453, 452, 450, 451), (605, 604, 602, 603), (433, 432, 430, 431), (595, 594, 592, 593), (541, 540, 538, 539), (544, 545, 606, 607), (511, 510, 508, 509), (477, 476, 474, 475), (527, 526, 524, 525), (455, 454, 452, 453), (575, 574, 572, 573), (435, 434, 432, 433), (589, 588, 586, 587), (543, 542, 540, 541), (601, 600, 598, 599), (491, 490, 488, 489), (479, 478, 476, 477), (505, 504, 502, 503), (457, 456, 454, 455), (591, 590, 588, 589), (513, 512, 510, 511), (603, 602, 600, 601), (499, 498, 496, 497), (607, 606, 604, 605), (437, 436, 434, 435), (573, 572, 570, 571), (535, 534, 532, 533), (555, 554, 552, 553), (569, 568, 566, 567), (577, 576, 574, 575), (563, 562, 560, 561), (599, 598, 596, 597), (609, 608, 670, 671), (777, 776, 774, 775), (651, 650, 648, 649), (626, 628, 630, 632, 634, 636, 638, 640, 642, 644, 646, 648, 650, 652, 654, 656, 658, 660, 662, 664, 666, 668, 670, 608, 610, 612, 614, 616, 618, 620, 622, 624), (677, 676, 674, 675), (653, 652, 650, 651), (711, 710, 708, 709), (631, 630, 628, 629), (759, 758, 756, 757), (611, 610, 608, 609), (763, 762, 760, 761), (685, 684, 682, 683), (629, 627, 625, 623, 621, 619, 617, 615, 613, 611, 609, 671, 669, 667, 665, 663, 661, 659, 657, 655, 653, 651, 649, 647, 645, 643, 641, 639, 637, 635, 633, 631), (721, 720, 718, 719), (655, 654, 652, 653), (672, 673, 734, 735), (633, 632, 630, 631), (773, 772, 770, 771), (613, 612, 610, 611), (779, 778, 776, 777), (729, 728, 726, 727), (713, 712, 710, 711), (699, 698, 696, 697), (657, 656, 654, 655), (715, 714, 712, 713), (635, 634, 632, 633), (745, 744, 742, 743), (615, 614, 612, 613), (771, 770, 768, 769), (707, 706, 704, 705), (693, 692, 690, 691), (679, 678, 676, 677), (659, 658, 656, 657), (690, 692, 694, 696, 698, 700, 702, 704, 706, 708, 710, 712, 714, 716, 718, 720, 722, 724, 726, 728, 730, 732, 734, 673, 674, 676, 678, 680, 682, 684, 686, 688), (637, 636, 634, 635), (739, 738, 737, 736), (617, 616, 614, 615), (757, 756, 754, 755), (687, 686, 684, 685), (741, 740, 738, 739), (723, 722, 720, 721), (661, 660, 658, 659), (717, 716, 714, 715), (639, 638, 636, 637), (753, 752, 750, 751), (619, 618, 616, 617), (743, 742, 740, 741), (731, 730, 728, 729), (775, 774, 772, 773), (701, 700, 698, 699), (663, 662, 660, 661), (695, 694, 692, 693), (641, 640, 638, 639), (789, 788, 786, 787), (621, 620, 618, 619), (754, 756, 758, 760, 762, 764, 766, 768, 770, 772, 774, 776, 778, 780, 782, 784, 786, 788, 790, 792, 794, 796, 798, 737, 738, 740, 742, 744, 746, 748, 750, 752), (709, 708, 706, 707), (749, 748, 746, 747), (681, 680, 678, 679), (665, 664, 662, 663), (675, 674, 673, 672), (643, 642, 640, 641), (757, 755, 753, 751, 749, 747, 745, 743, 741, 739, 736, 799, 797, 795, 793, 791, 789, 787, 785, 783, 781, 779, 777, 775, 773, 771, 769, 767, 765, 763, 761, 759), (623, 622, 620, 621), (751, 750, 748, 749), (689, 688, 686, 687), (785, 784, 782, 783), (725, 724, 722, 723), (667, 666, 664, 665), (693, 691, 689, 687, 685, 683, 681, 679, 677, 675, 672, 735, 733, 731, 729, 727, 725, 723, 721, 719, 717, 715, 713, 711, 709, 707, 705, 703, 701, 699, 697, 695), (645, 644, 642, 643), (797, 796, 794, 795), (625, 624, 622, 623), (787, 786, 784, 785), (733, 732, 730, 731), (736, 737, 798, 799), (703, 702, 700, 701), (669, 668, 666, 667), (719, 718, 716, 717), (647, 646, 644, 645), (767, 766, 764, 765), (627, 626, 624, 625), (781, 780, 778, 779), (735, 734, 732, 733), (793, 792, 790, 791), (683, 682, 680, 681), (671, 670, 668, 669), (697, 696, 694, 695), (649, 648, 646, 647), (783, 782, 780, 781), (705, 704, 702, 703), (795, 794, 792, 793), (691, 690, 688, 689), (799, 798, 796, 797), (629, 628, 626, 627), (765, 764, 762, 763), (727, 726, 724, 725), (747, 746, 744, 745), (761, 760, 758, 759), (769, 768, 766, 767), (755, 754, 752, 753), (791, 790, 788, 789)])
me_cube_001.use_remesh_preserve_volume = False
me_cube_001.use_remesh_preserve_attributes = False
me_cube_001.use_mirror_vertex_groups = False
me_cube_001.update()

# ---- objects
ob_cube = bpy.data.objects.new('Cube', me_cube_001)
ob_lamp = bpy.data.objects.new('Lamp', light_lamp)
ob_camera = bpy.data.objects.new('Camera', cam_camera)

# ---- transforms, parenting, visibility, modifiers, constraints
ob_cube.location = (0.0, 0.0, 0.0)
ob_cube.lineart.crease_threshold = 0.0
ob_lamp.location = (4.076, 1.005, 5.904)
ob_lamp.rotation_euler = (0.6503, 0.05522, 1.866)
ob_lamp.lock_rotations_4d = False
ob_lamp.empty_display_type = 'ARROWS'
ob_lamp.color = (0.0, 0.0, 0.0, 0.0)
ob_lamp.lineart.crease_threshold = 0.0
ob_camera.location = (7.481, -6.508, 5.344)
ob_camera.rotation_euler = (1.109, 0.0, 0.8149)
ob_camera.lock_rotations_4d = False
ob_camera.empty_display_type = 'ARROWS'
ob_camera.color = (0.0, 0.0, 0.0, 0.0)
ob_camera.display_type = 'WIRE'
ob_camera.lineart.crease_threshold = 0.0

# ---- collection membership
col_collection_1.objects.link(ob_cube)
col_collection_1.objects.link(ob_lamp)
col_collection_1.objects.link(ob_camera)

# ---- scene / render settings (as saved in the file)
scene.camera = ob_camera
scene.frame_start = 1; scene.frame_end = 250; scene.frame_set(1)
scene.render.engine = 'BLENDER_EEVEE_NEXT'
scene.render.resolution_percentage = 50
scene.render.dither_intensity = 0.0
scene.cycles.use_denoising = False
scene.cycles.samples = 128
scene.cycles.sampling_pattern = 'TABULATED_SOBOL'
scene.cycles.use_adaptive_sampling = False
scene.cycles.use_light_tree = False
scene.cycles.blur_glossy = 0.0
scene.cycles.sample_clamp_indirect = 0.0
scene.view_settings.view_transform = 'Standard'
bpy.context.view_layer.update()
